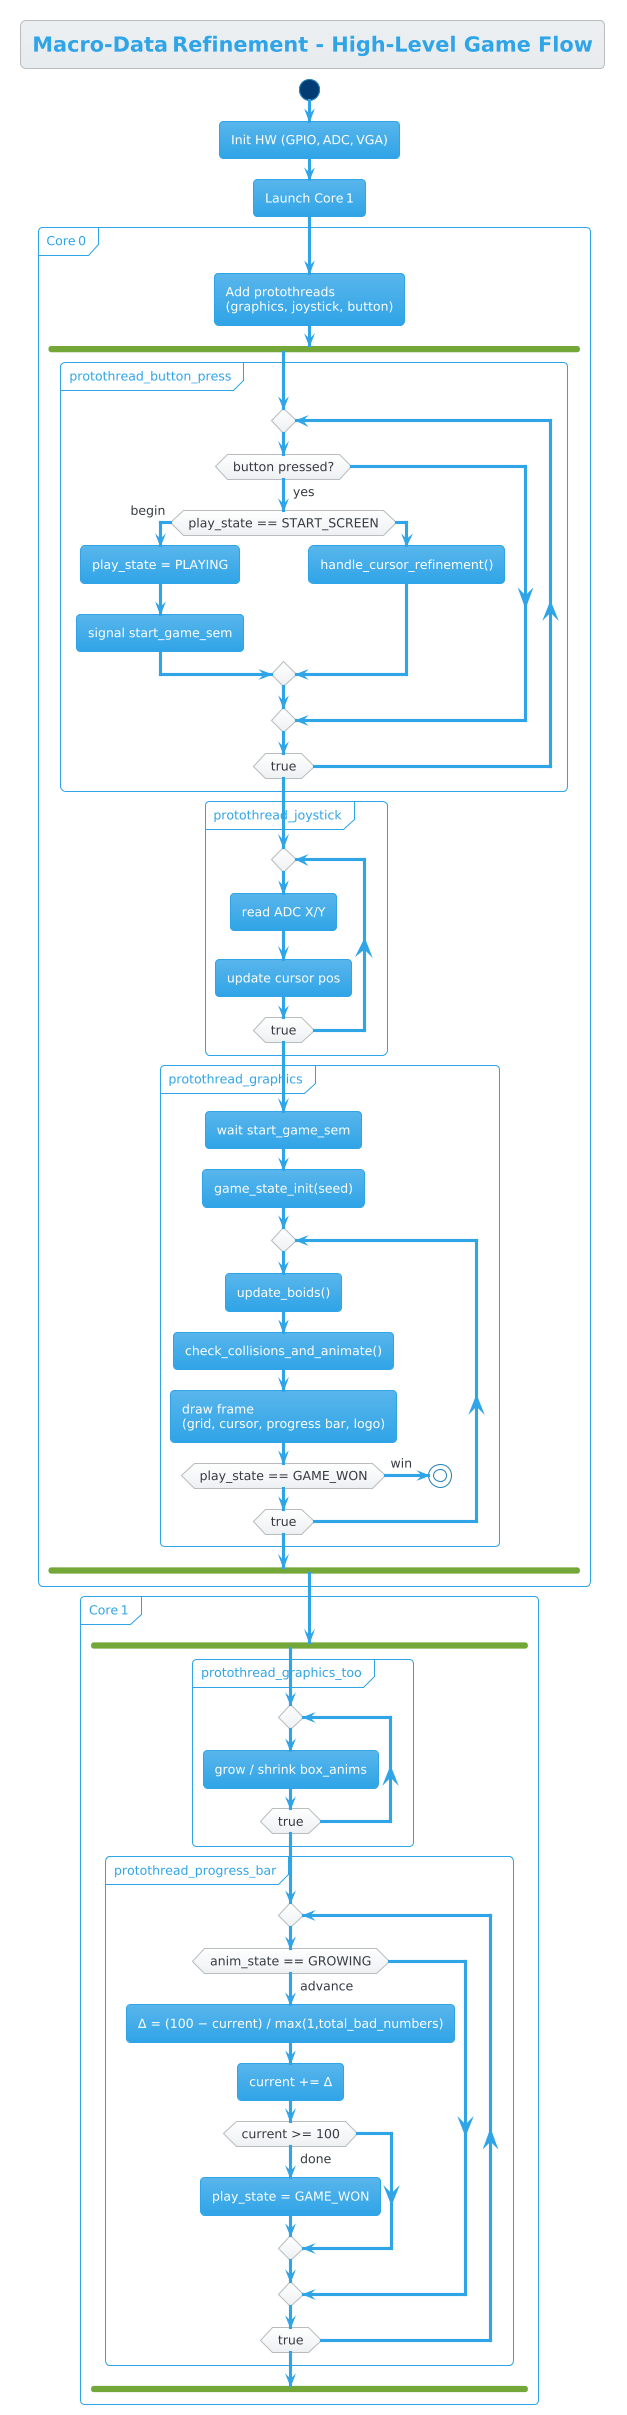

The diagram above was rendered by PlantUML. Its source (embedded in the PNG):
@startuml
!theme cerulean
title Macro‑Data Refinement - High‑Level Game Flow

start
:Init HW (GPIO, ADC, VGA);
:Launch Core 1;

partition "Core 0" {

    :Add protothreads\n(graphics, joystick, button);

    fork
        partition "protothread_button_press" {
            repeat
            if (button pressed?) then (yes)
                if (play_state == START_SCREEN) then (begin)
                    :play_state = PLAYING;
                    :signal start_game_sem;
                else
                    :handle_cursor_refinement();
                endif
            endif
            repeat while (true)
        }

        partition "protothread_joystick" {
            repeat
            :read ADC X/Y;
            :update cursor pos;
            repeat while (true)
        }

        partition "protothread_graphics" {
            :wait start_game_sem;
            :game_state_init(seed);
            repeat
            :update_boids();
            :check_collisions_and_animate();
            :draw frame\n(grid, cursor, progress bar, logo);
            if (play_state == GAME_WON) then (win)
                stop
            endif
            repeat while (true)
        }
    end fork
}

partition "Core 1" {

    fork
        partition "protothread_graphics_too" {
            repeat
            :grow / shrink box_anims;
            repeat while (true)
        }

        partition "protothread_progress_bar" {
            repeat
            if (anim_state == GROWING) then (advance)
                :Δ = (100 − current) / max(1,total_bad_numbers);
                :current += Δ;
                if (current >= 100) then (done)
                    :play_state = GAME_WON;
                endif
            endif
            repeat while (true)
        }
    end fork
}
@enduml